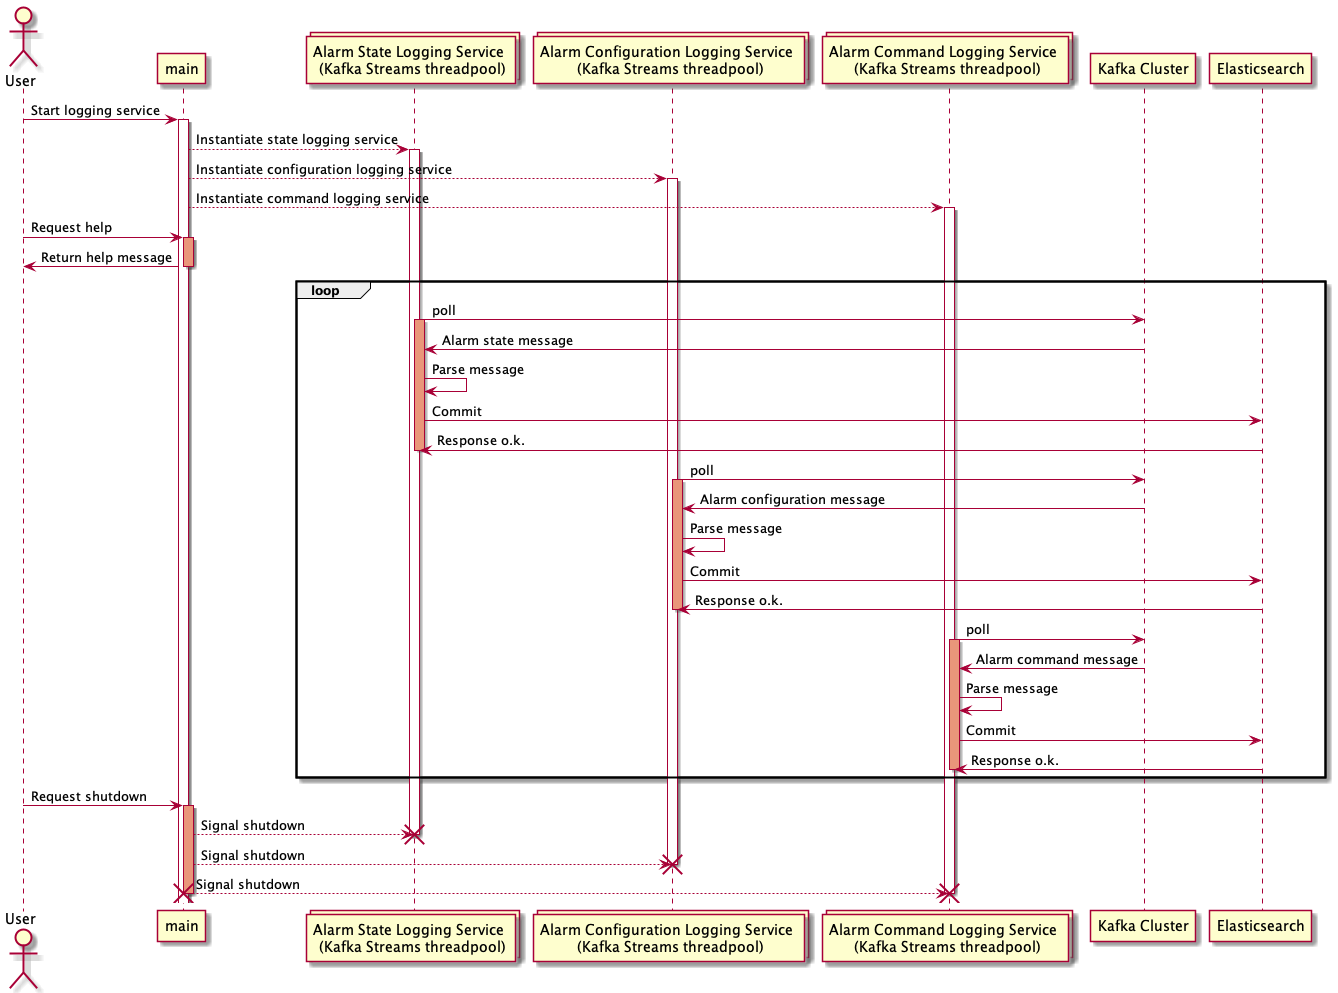

The diagram above was rendered by PlantUML. Its source (embedded in the PNG):
@startuml
actor user as "User"
participant main
collections als as "Alarm State Logging Service \n (Kafka Streams threadpool)"
collections acons as "Alarm Configuration Logging Service \n (Kafka Streams threadpool)"
collections acs as "Alarm Command Logging Service \n (Kafka Streams threadpool)"
participant kafka as "Kafka Cluster"
participant elasticsearch as "Elasticsearch"


user -> main: Start logging service
activate main

main --> als: Instantiate state logging service
activate als
main --> acons: Instantiate configuration logging service
activate acons
main --> acs: Instantiate command logging service
activate acs


user -> main : Request help
activate main #DarkSalmon
main -> user : Return help message
deactivate main

loop
    als -> kafka : poll 
    activate als #DarkSalmon
    kafka-> als : Alarm state message
    als -> als : Parse message

    als -> elasticsearch : Commit 
    elasticsearch -> als : Response o.k.
    deactivate als

    acons -> kafka : poll 
    activate acons #DarkSalmon
    kafka -> acons: Alarm configuration message
    acons -> acons: Parse message

    acons -> elasticsearch : Commit 
    elasticsearch -> acons : Response o.k.
    deactivate acons

    acs -> kafka : poll 
    activate acs #DarkSalmon
    kafka -> acs: Alarm command message
    acs -> acs: Parse message

    acs -> elasticsearch : Commit 
    elasticsearch -> acs : Response o.k.
    deactivate acs
end

user -> main : Request shutdown
activate main #DarkSalmon


main --> als : Signal shutdown
destroy als
main --> acons : Signal shutdown
destroy acons
main --> acs : Signal shutdown
destroy acs
destroy main


@enduml